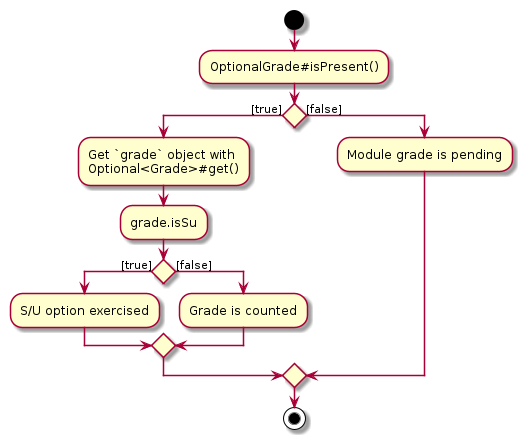

The diagram above was rendered by PlantUML. Its source (embedded in the PNG):
@startuml
start
:OptionalGrade#isPresent();


if () then ([true])
    :Get `grade` object with
    Optional<Grade>#get();
    :grade.isSu;
    if () then ([true])
        :S/U option exercised;
    else ([false])
        :Grade is counted;
    endif
else ([false])
    :Module grade is pending;
endif
stop
@enduml